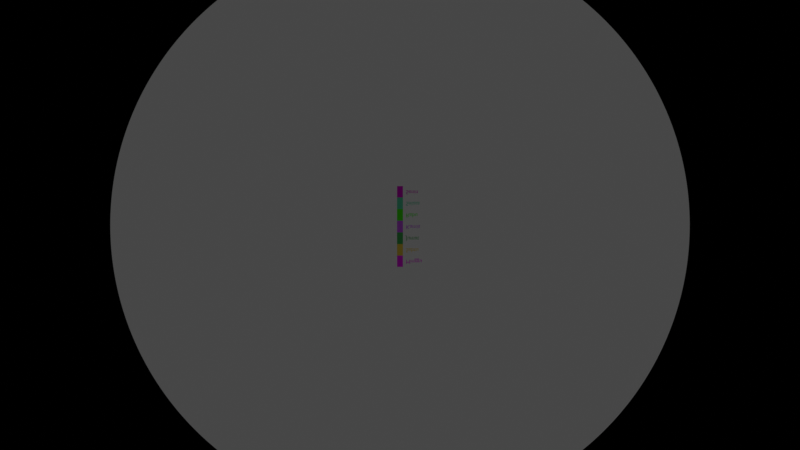 # Source: 191524049_blender_scripting.blend  (saved by Blender 2.93.20; exported with 4.5.12 LTS)
import bpy
from mathutils import Matrix  # noqa: F401  (used for matrix-valued properties, if any)

bpy.ops.wm.read_factory_settings(use_empty=True)
scene = bpy.context.scene
scene.name = 'Scene'

# ---- collections
col_collection = bpy.data.collections.new('Collection'); scene.collection.children.link(col_collection)

# ---- materials (node trees are filled in below, after node groups)
mat_material = bpy.data.materials.new('material')
mat_material.use_transparent_shadow = False
mat_material.diffuse_color = (0.7805, 0.009682, 0.6931, 1.0)
mat_material_001 = bpy.data.materials.new('material.001')
mat_material_001.use_transparent_shadow = False
mat_material_001.diffuse_color = (0.7805, 0.009682, 0.6931, 1.0)
mat_material_002 = bpy.data.materials.new('material.002')
mat_material_002.use_transparent_shadow = False
mat_material_002.diffuse_color = (0.1523, 0.7735, 0.4804, 1.0)
mat_material_003 = bpy.data.materials.new('material.003')
mat_material_003.use_transparent_shadow = False
mat_material_003.diffuse_color = (0.1523, 0.7735, 0.4804, 1.0)
mat_material_004 = bpy.data.materials.new('material.004')
mat_material_004.use_transparent_shadow = False
mat_material_004.diffuse_color = (0.09916, 0.9938, 0.006432, 1.0)
mat_material_005 = bpy.data.materials.new('material.005')
mat_material_005.use_transparent_shadow = False
mat_material_005.diffuse_color = (0.09916, 0.9938, 0.006432, 1.0)
mat_material_006 = bpy.data.materials.new('material.006')
mat_material_006.use_transparent_shadow = False
mat_material_006.diffuse_color = (0.7087, 0.1527, 1.0, 1.0)
mat_material_007 = bpy.data.materials.new('material.007')
mat_material_007.use_transparent_shadow = False
mat_material_007.diffuse_color = (0.7087, 0.1527, 1.0, 1.0)
mat_material_008 = bpy.data.materials.new('material.008')
mat_material_008.use_transparent_shadow = False
mat_material_008.diffuse_color = (0.09235, 0.5255, 0.1389, 1.0)
mat_material_009 = bpy.data.materials.new('material.009')
mat_material_009.use_transparent_shadow = False
mat_material_009.diffuse_color = (0.09235, 0.5255, 0.1389, 1.0)
mat_material_010 = bpy.data.materials.new('material.010')
mat_material_010.use_transparent_shadow = False
mat_material_010.diffuse_color = (0.9944, 0.7287, 0.1034, 1.0)
mat_material_011 = bpy.data.materials.new('material.011')
mat_material_011.use_transparent_shadow = False
mat_material_011.diffuse_color = (0.9944, 0.7287, 0.1034, 1.0)
mat_material_012 = bpy.data.materials.new('material.012')
mat_material_012.use_transparent_shadow = False
mat_material_012.diffuse_color = (0.9634, 0.02094, 0.9569, 1.0)
mat_material_013 = bpy.data.materials.new('material.013')
mat_material_013.use_transparent_shadow = False
mat_material_013.diffuse_color = (0.9634, 0.02094, 0.9569, 1.0)

# ---- material node trees

# ---- world
world_world = bpy.data.worlds.new('World'); scene.world = world_world
world_world.use_nodes = True; world_world.node_tree.nodes.clear()
_N = world_world.node_tree.nodes; _L = world_world.node_tree.links
n0 = _N.new('ShaderNodeOutputWorld'); n0.name = 'World Output'; n0.location = (300, 300)
n1 = _N.new('ShaderNodeBackground'); n1.name = 'Background'; n1.location = (10, 300)
n1.inputs[0].default_value = (0.05088, 0.05088, 0.05088, 1.0)
_L.new(n1.outputs[0], n0.inputs[0])
n0.is_active_output = True
world_world.color = (0.05088, 0.05088, 0.05088)
world_world.use_sun_shadow = False
world_world.sun_shadow_jitter_overblur = 0.0

# ---- cameras
cam_camera = bpy.data.cameras.new('Camera')
cam_camera.type = 'PANO'
cam_camera.clip_end = 100.0
cam_camera.sensor_width = 41.0
cam_camera.ortho_scale = 7.314

# ---- lights
light_light = bpy.data.lights.new('Light', 'AREA')
light_light.transmission_factor = 0.0
light_light.energy = 1.178e+04
light_light.shadow_soft_size = 0.1
light_light.shadow_maximum_resolution = 0.006
light_light.use_absolute_resolution = True
light_light.shape = 'RECTANGLE'
light_light.size = 0.1
light_light.size_y = 0.1

# ---- meshes
me_cube_5433 = bpy.data.meshes.new('Cube.5433')
me_cube_5433.from_pydata([(-0.5, -0.5, -0.5), (-0.5, -0.5, 0.5), (-0.5, 0.5, -0.5), (-0.5, 0.5, 0.5), (0.5, -0.5, -0.5), (0.5, -0.5, 0.5), (0.5, 0.5, -0.5), (0.5, 0.5, 0.5)], [], [(0, 1, 3, 2), (2, 3, 7, 6), (6, 7, 5, 4), (4, 5, 1, 0), (2, 6, 4, 0), (7, 3, 1, 5)])
_uv = me_cube_5433.uv_layers.new(name='UVMap')
_uv.uv.foreach_set('vector', [0.375, 0.0, 0.625, 0.0, 0.625, 0.25, 0.375, 0.25, 0.375, 0.25, 0.625, 0.25, 0.625, 0.5, 0.375, 0.5, 0.375, 0.5, 0.625, 0.5, 0.625, 0.75, 0.375, 0.75, 0.375, 0.75, 0.625, 0.75, 0.625, 1.0, 0.375, 1.0, 0.125, 0.5, 0.375, 0.5, 0.375, 0.75, 0.125, 0.75, 0.625, 0.5, 0.875, 0.5, 0.875, 0.75, 0.625, 0.75])
me_cube_5433.materials.append(mat_material)
me_cube_5433.use_remesh_fix_poles = True
me_cube_5433.use_remesh_preserve_attributes = False
me_cube_5433.update()
me_cube_5434 = bpy.data.meshes.new('Cube.5434')
me_cube_5434.from_pydata([(-0.5, -0.5, -0.5), (-0.5, -0.5, 0.5), (-0.5, 0.5, -0.5), (-0.5, 0.5, 0.5), (0.5, -0.5, -0.5), (0.5, -0.5, 0.5), (0.5, 0.5, -0.5), (0.5, 0.5, 0.5)], [], [(0, 1, 3, 2), (2, 3, 7, 6), (6, 7, 5, 4), (4, 5, 1, 0), (2, 6, 4, 0), (7, 3, 1, 5)])
_uv = me_cube_5434.uv_layers.new(name='UVMap')
_uv.uv.foreach_set('vector', [0.375, 0.0, 0.625, 0.0, 0.625, 0.25, 0.375, 0.25, 0.375, 0.25, 0.625, 0.25, 0.625, 0.5, 0.375, 0.5, 0.375, 0.5, 0.625, 0.5, 0.625, 0.75, 0.375, 0.75, 0.375, 0.75, 0.625, 0.75, 0.625, 1.0, 0.375, 1.0, 0.125, 0.5, 0.375, 0.5, 0.375, 0.75, 0.125, 0.75, 0.625, 0.5, 0.875, 0.5, 0.875, 0.75, 0.625, 0.75])
me_cube_5434.materials.append(mat_material_002)
me_cube_5434.use_remesh_fix_poles = True
me_cube_5434.use_remesh_preserve_attributes = False
me_cube_5434.update()
me_cube_5435 = bpy.data.meshes.new('Cube.5435')
me_cube_5435.from_pydata([(-0.5, -0.5, -0.5), (-0.5, -0.5, 0.5), (-0.5, 0.5, -0.5), (-0.5, 0.5, 0.5), (0.5, -0.5, -0.5), (0.5, -0.5, 0.5), (0.5, 0.5, -0.5), (0.5, 0.5, 0.5)], [], [(0, 1, 3, 2), (2, 3, 7, 6), (6, 7, 5, 4), (4, 5, 1, 0), (2, 6, 4, 0), (7, 3, 1, 5)])
_uv = me_cube_5435.uv_layers.new(name='UVMap')
_uv.uv.foreach_set('vector', [0.375, 0.0, 0.625, 0.0, 0.625, 0.25, 0.375, 0.25, 0.375, 0.25, 0.625, 0.25, 0.625, 0.5, 0.375, 0.5, 0.375, 0.5, 0.625, 0.5, 0.625, 0.75, 0.375, 0.75, 0.375, 0.75, 0.625, 0.75, 0.625, 1.0, 0.375, 1.0, 0.125, 0.5, 0.375, 0.5, 0.375, 0.75, 0.125, 0.75, 0.625, 0.5, 0.875, 0.5, 0.875, 0.75, 0.625, 0.75])
me_cube_5435.materials.append(mat_material_004)
me_cube_5435.use_remesh_fix_poles = True
me_cube_5435.use_remesh_preserve_attributes = False
me_cube_5435.update()
me_cube_5436 = bpy.data.meshes.new('Cube.5436')
me_cube_5436.from_pydata([(-0.5, -0.5, -0.5), (-0.5, -0.5, 0.5), (-0.5, 0.5, -0.5), (-0.5, 0.5, 0.5), (0.5, -0.5, -0.5), (0.5, -0.5, 0.5), (0.5, 0.5, -0.5), (0.5, 0.5, 0.5)], [], [(0, 1, 3, 2), (2, 3, 7, 6), (6, 7, 5, 4), (4, 5, 1, 0), (2, 6, 4, 0), (7, 3, 1, 5)])
_uv = me_cube_5436.uv_layers.new(name='UVMap')
_uv.uv.foreach_set('vector', [0.375, 0.0, 0.625, 0.0, 0.625, 0.25, 0.375, 0.25, 0.375, 0.25, 0.625, 0.25, 0.625, 0.5, 0.375, 0.5, 0.375, 0.5, 0.625, 0.5, 0.625, 0.75, 0.375, 0.75, 0.375, 0.75, 0.625, 0.75, 0.625, 1.0, 0.375, 1.0, 0.125, 0.5, 0.375, 0.5, 0.375, 0.75, 0.125, 0.75, 0.625, 0.5, 0.875, 0.5, 0.875, 0.75, 0.625, 0.75])
me_cube_5436.materials.append(mat_material_006)
me_cube_5436.use_remesh_fix_poles = True
me_cube_5436.use_remesh_preserve_attributes = False
me_cube_5436.update()
me_cube_5437 = bpy.data.meshes.new('Cube.5437')
me_cube_5437.from_pydata([(-0.5, -0.5, -0.5), (-0.5, -0.5, 0.5), (-0.5, 0.5, -0.5), (-0.5, 0.5, 0.5), (0.5, -0.5, -0.5), (0.5, -0.5, 0.5), (0.5, 0.5, -0.5), (0.5, 0.5, 0.5)], [], [(0, 1, 3, 2), (2, 3, 7, 6), (6, 7, 5, 4), (4, 5, 1, 0), (2, 6, 4, 0), (7, 3, 1, 5)])
_uv = me_cube_5437.uv_layers.new(name='UVMap')
_uv.uv.foreach_set('vector', [0.375, 0.0, 0.625, 0.0, 0.625, 0.25, 0.375, 0.25, 0.375, 0.25, 0.625, 0.25, 0.625, 0.5, 0.375, 0.5, 0.375, 0.5, 0.625, 0.5, 0.625, 0.75, 0.375, 0.75, 0.375, 0.75, 0.625, 0.75, 0.625, 1.0, 0.375, 1.0, 0.125, 0.5, 0.375, 0.5, 0.375, 0.75, 0.125, 0.75, 0.625, 0.5, 0.875, 0.5, 0.875, 0.75, 0.625, 0.75])
me_cube_5437.materials.append(mat_material_008)
me_cube_5437.use_remesh_fix_poles = True
me_cube_5437.use_remesh_preserve_attributes = False
me_cube_5437.update()
me_cube_5438 = bpy.data.meshes.new('Cube.5438')
me_cube_5438.from_pydata([(-0.5, -0.5, -0.5), (-0.5, -0.5, 0.5), (-0.5, 0.5, -0.5), (-0.5, 0.5, 0.5), (0.5, -0.5, -0.5), (0.5, -0.5, 0.5), (0.5, 0.5, -0.5), (0.5, 0.5, 0.5)], [], [(0, 1, 3, 2), (2, 3, 7, 6), (6, 7, 5, 4), (4, 5, 1, 0), (2, 6, 4, 0), (7, 3, 1, 5)])
_uv = me_cube_5438.uv_layers.new(name='UVMap')
_uv.uv.foreach_set('vector', [0.375, 0.0, 0.625, 0.0, 0.625, 0.25, 0.375, 0.25, 0.375, 0.25, 0.625, 0.25, 0.625, 0.5, 0.375, 0.5, 0.375, 0.5, 0.625, 0.5, 0.625, 0.75, 0.375, 0.75, 0.375, 0.75, 0.625, 0.75, 0.625, 1.0, 0.375, 1.0, 0.125, 0.5, 0.375, 0.5, 0.375, 0.75, 0.125, 0.75, 0.625, 0.5, 0.875, 0.5, 0.875, 0.75, 0.625, 0.75])
me_cube_5438.materials.append(mat_material_010)
me_cube_5438.use_remesh_fix_poles = True
me_cube_5438.use_remesh_preserve_attributes = False
me_cube_5438.update()
me_cube_5439 = bpy.data.meshes.new('Cube.5439')
me_cube_5439.from_pydata([(-0.5, -0.5, -0.5), (-0.5, -0.5, 0.5), (-0.5, 0.5, -0.5), (-0.5, 0.5, 0.5), (0.5, -0.5, -0.5), (0.5, -0.5, 0.5), (0.5, 0.5, -0.5), (0.5, 0.5, 0.5)], [], [(0, 1, 3, 2), (2, 3, 7, 6), (6, 7, 5, 4), (4, 5, 1, 0), (2, 6, 4, 0), (7, 3, 1, 5)])
_uv = me_cube_5439.uv_layers.new(name='UVMap')
_uv.uv.foreach_set('vector', [0.375, 0.0, 0.625, 0.0, 0.625, 0.25, 0.375, 0.25, 0.375, 0.25, 0.625, 0.25, 0.625, 0.5, 0.375, 0.5, 0.375, 0.5, 0.625, 0.5, 0.625, 0.75, 0.375, 0.75, 0.375, 0.75, 0.625, 0.75, 0.625, 1.0, 0.375, 1.0, 0.125, 0.5, 0.375, 0.5, 0.375, 0.75, 0.125, 0.75, 0.625, 0.5, 0.875, 0.5, 0.875, 0.75, 0.625, 0.75])
me_cube_5439.materials.append(mat_material_012)
me_cube_5439.use_remesh_fix_poles = True
me_cube_5439.use_remesh_preserve_attributes = False
me_cube_5439.update()

# ---- curves / text
txt_text_007 = bpy.data.curves.new('Text.007', 'FONT')
txt_text_007.dimensions = '2D'
txt_text_007.body = 'Senin'
txt_text_007.materials.append(mat_material_001)
txt_text_008 = bpy.data.curves.new('Text.008', 'FONT')
txt_text_008.dimensions = '2D'
txt_text_008.body = 'Selasa'
txt_text_008.materials.append(mat_material_003)
txt_text_009 = bpy.data.curves.new('Text.009', 'FONT')
txt_text_009.dimensions = '2D'
txt_text_009.body = 'Rabu'
txt_text_009.materials.append(mat_material_005)
txt_text_010 = bpy.data.curves.new('Text.010', 'FONT')
txt_text_010.dimensions = '2D'
txt_text_010.body = 'Kamis'
txt_text_010.materials.append(mat_material_007)
txt_text_011 = bpy.data.curves.new('Text.011', 'FONT')
txt_text_011.dimensions = '2D'
txt_text_011.body = 'Jumat'
txt_text_011.materials.append(mat_material_009)
txt_text_012 = bpy.data.curves.new('Text.012', 'FONT')
txt_text_012.dimensions = '2D'
txt_text_012.body = 'Sabtu'
txt_text_012.materials.append(mat_material_011)
txt_text_013 = bpy.data.curves.new('Text.013', 'FONT')
txt_text_013.dimensions = '2D'
txt_text_013.body = 'Minggu'
txt_text_013.materials.append(mat_material_013)

# ---- objects
ob_light_1 = bpy.data.objects.new('Light-1', light_light)
ob_camera_1 = bpy.data.objects.new('Camera-1', cam_camera)
ob_light_2 = bpy.data.objects.new('Light-2', light_light)
ob_light_3 = bpy.data.objects.new('Light-3', light_light)
ob_light_4 = bpy.data.objects.new('Light-4', light_light)
ob_camera_2 = bpy.data.objects.new('Camera-2', cam_camera)
ob_camera_4 = bpy.data.objects.new('Camera-4', cam_camera)
ob_camera_3 = bpy.data.objects.new('Camera-3', cam_camera)
ob_camera_5 = bpy.data.objects.new('Camera-5', cam_camera)
ob_camera_6 = bpy.data.objects.new('Camera-6', cam_camera)
ob_cube = bpy.data.objects.new('Cube', me_cube_5433)
ob_text = bpy.data.objects.new('Text', txt_text_007)
ob_cube_001 = bpy.data.objects.new('Cube.001', me_cube_5434)
ob_text_001 = bpy.data.objects.new('Text.001', txt_text_008)
ob_cube_002 = bpy.data.objects.new('Cube.002', me_cube_5435)
ob_text_002 = bpy.data.objects.new('Text.002', txt_text_009)
ob_cube_003 = bpy.data.objects.new('Cube.003', me_cube_5436)
ob_text_003 = bpy.data.objects.new('Text.003', txt_text_010)
ob_cube_004 = bpy.data.objects.new('Cube.004', me_cube_5437)
ob_text_004 = bpy.data.objects.new('Text.004', txt_text_011)
ob_cube_005 = bpy.data.objects.new('Cube.005', me_cube_5438)
ob_text_005 = bpy.data.objects.new('Text.005', txt_text_012)
ob_cube_006 = bpy.data.objects.new('Cube.006', me_cube_5439)
ob_text_006 = bpy.data.objects.new('Text.006', txt_text_013)

# ---- transforms, parenting, visibility, modifiers, constraints
ob_light_1.location = (0.0, -28.5, 30.5)
ob_light_1.rotation_euler = (0.0, 0.7854, -1.571)
ob_light_1.lock_rotations_4d = False
ob_light_1.empty_display_type = 'ARROWS'
ob_light_1.color = (0.0, 0.0, 0.0, 0.0)
ob_light_1.lineart.crease_threshold = 0.0
ob_camera_1.location = (0.0, -30.0, 6.0)
ob_camera_1.rotation_euler = (1.571, -0.0, 0.0)
ob_camera_1.lock_rotations_4d = False
ob_camera_1.empty_display_type = 'ARROWS'
ob_camera_1.color = (0.0, 0.0, 0.0, 0.0)
ob_camera_1.display_type = 'WIRE'
ob_camera_1.lineart.crease_threshold = 0.0
ob_light_2.location = (0.0, 28.5, 30.5)
ob_light_2.rotation_euler = (0.0, 0.7854, 1.571)
ob_light_2.lock_rotations_4d = False
ob_light_2.empty_display_type = 'ARROWS'
ob_light_2.color = (0.0, 0.0, 0.0, 0.0)
ob_light_2.lineart.crease_threshold = 0.0
ob_light_3.location = (47.0, 0.0, 30.5)
ob_light_3.rotation_euler = (0.0, 0.7854, 6.283)
ob_light_3.lock_rotations_4d = False
ob_light_3.empty_display_type = 'ARROWS'
ob_light_3.color = (0.0, 0.0, 0.0, 0.0)
ob_light_3.lineart.crease_threshold = 0.0
ob_light_4.location = (-47.0, 0.0, 30.5)
ob_light_4.rotation_euler = (0.0, 0.7854, 3.142)
ob_light_4.lock_rotations_4d = False
ob_light_4.empty_display_type = 'ARROWS'
ob_light_4.color = (0.0, 0.0, 0.0, 0.0)
ob_light_4.lineart.crease_threshold = 0.0
ob_camera_2.location = (0.0, 45.0, 6.0)
ob_camera_2.rotation_euler = (1.571, 0.0, 3.142)
ob_camera_2.lock_rotations_4d = False
ob_camera_2.empty_display_type = 'ARROWS'
ob_camera_2.color = (0.0, 0.0, 0.0, 0.0)
ob_camera_2.display_type = 'WIRE'
ob_camera_2.lineart.crease_threshold = 0.0
ob_camera_4.location = (-40.0, 5.0, 7.0)
ob_camera_4.rotation_euler = (1.571, -0.0, -1.571)
ob_camera_4.lock_rotations_4d = False
ob_camera_4.empty_display_type = 'ARROWS'
ob_camera_4.color = (0.0, 0.0, 0.0, 0.0)
ob_camera_4.display_type = 'WIRE'
ob_camera_4.lineart.crease_threshold = 0.0
ob_camera_3.location = (40.0, 5.0, 7.0)
ob_camera_3.rotation_euler = (1.571, -0.0, 1.571)
ob_camera_3.lock_rotations_4d = False
ob_camera_3.empty_display_type = 'ARROWS'
ob_camera_3.color = (0.0, 0.0, 0.0, 0.0)
ob_camera_3.display_type = 'WIRE'
ob_camera_3.lineart.crease_threshold = 0.0
ob_camera_5.location = (0.0, 6.25, 40.0)
ob_camera_5.lock_rotations_4d = False
ob_camera_5.empty_display_type = 'ARROWS'
ob_camera_5.color = (0.0, 0.0, 0.0, 0.0)
ob_camera_5.display_type = 'WIRE'
ob_camera_5.lineart.crease_threshold = 0.0
ob_camera_6.location = (0.0, 6.75, -35.0)
ob_camera_6.rotation_euler = (3.142, -0.0, 0.0)
ob_camera_6.lock_rotations_4d = False
ob_camera_6.empty_display_type = 'ARROWS'
ob_camera_6.color = (0.0, 0.0, 0.0, 0.0)
ob_camera_6.display_type = 'WIRE'
ob_camera_6.lineart.crease_threshold = 0.0
ob_cube.location = (0.0, 1.0, 5.0)
ob_cube.scale = (1.0, 2.0, 10.0)
ob_text.location = (1.0, 0.75, 0.0)
ob_cube_001.location = (0.0, 3.0, 6.0)
ob_cube_001.scale = (1.0, 2.0, 12.0)
ob_text_001.location = (1.0, 2.75, 0.0)
ob_cube_002.location = (0.0, 5.0, 4.0)
ob_cube_002.scale = (1.0, 2.0, 8.0)
ob_text_002.location = (1.0, 4.75, 0.0)
ob_cube_003.location = (0.0, 7.0, 6.0)
ob_cube_003.scale = (1.0, 2.0, 12.0)
ob_text_003.location = (1.0, 6.75, 0.0)
ob_cube_004.location = (0.0, 9.0, 2.5)
ob_cube_004.scale = (1.0, 2.0, 5.0)
ob_text_004.location = (1.0, 8.75, 0.0)
ob_cube_005.location = (0.0, 11.0, 2.0)
ob_cube_005.scale = (1.0, 2.0, 4.0)
ob_text_005.location = (1.0, 10.75, 0.0)
ob_cube_006.location = (0.0, 13.0, 1.0)
ob_cube_006.scale = (1.0, 2.0, 2.0)
ob_text_006.location = (1.0, 12.75, 0.0)

# ---- collection membership
col_collection.objects.link(ob_light_1)
col_collection.objects.link(ob_camera_1)
col_collection.objects.link(ob_light_2)
col_collection.objects.link(ob_light_3)
col_collection.objects.link(ob_light_4)
col_collection.objects.link(ob_camera_2)
col_collection.objects.link(ob_camera_4)
col_collection.objects.link(ob_camera_3)
col_collection.objects.link(ob_camera_5)
col_collection.objects.link(ob_camera_6)
col_collection.objects.link(ob_cube)
col_collection.objects.link(ob_text)
col_collection.objects.link(ob_cube_001)
col_collection.objects.link(ob_text_001)
col_collection.objects.link(ob_cube_002)
col_collection.objects.link(ob_text_002)
col_collection.objects.link(ob_cube_003)
col_collection.objects.link(ob_text_003)
col_collection.objects.link(ob_cube_004)
col_collection.objects.link(ob_text_004)
col_collection.objects.link(ob_cube_005)
col_collection.objects.link(ob_text_005)
col_collection.objects.link(ob_cube_006)
col_collection.objects.link(ob_text_006)

# ---- scene / render settings (as saved in the file)
scene.camera = ob_camera_6
scene.frame_start = 1; scene.frame_end = 25; scene.frame_set(25)
scene.render.engine = 'BLENDER_EEVEE_NEXT'
scene.cycles.use_denoising = False
scene.cycles.samples = 128
scene.cycles.sampling_pattern = 'TABULATED_SOBOL'
scene.cycles.use_adaptive_sampling = False
scene.cycles.use_light_tree = False
scene.view_settings.view_transform = 'Filmic'
bpy.context.view_layer.update()
